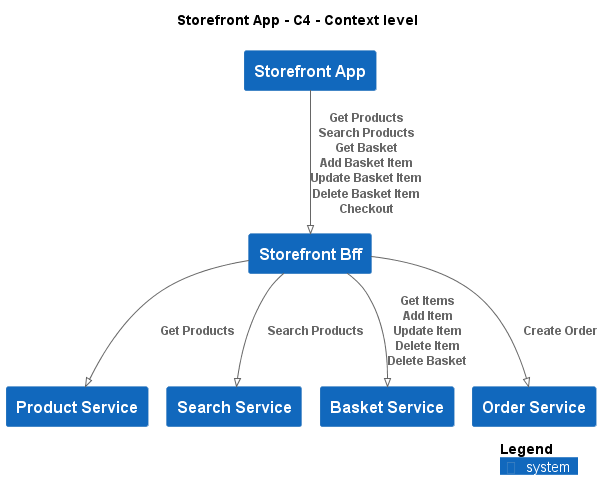

The diagram above was rendered by PlantUML. Its source (embedded in the PNG):
@startuml
!pragma layout smetana
!include ..\..\.c4s\C4_Context.puml

AddElementTag("state:new", $bgColor=green, $fontColor=#ffffff, $borderColor=green, $shadowing="False")
AddElementTag("state:changed", $bgColor=orange, $fontColor=#ffffff, $borderColor=orange, $shadowing="False")
AddElementTag("state:removed", $bgColor=red, $fontColor=#ffffff, $borderColor=red, $shadowing="False")

AddRelTag("state:new", $textColor=green, $lineColor=green)
AddRelTag("state:changed", $textColor=orange, $lineColor=orange)
AddRelTag("state:removed", $textColor=red, $lineColor=red)

SHOW_PERSON_PORTRAIT()
LAYOUT_TOP_DOWN()

skinparam linetype polyline

title Storefront App - C4 - Context level

System(ECommercePlatform.SoftwareSystems.StorefrontApp, "Storefront App", "")
System(ECommercePlatform.SoftwareSystems.StorefrontBff, "Storefront Bff", "")
System(ECommercePlatform.SoftwareSystems.ProductService, "Product Service", "")
System(ECommercePlatform.SoftwareSystems.SearchService, "Search Service", "")
System(ECommercePlatform.SoftwareSystems.BasketService, "Basket Service", "")
System(ECommercePlatform.SoftwareSystems.OrderService, "Order Service", "")

Rel(ECommercePlatform.SoftwareSystems.StorefrontApp, ECommercePlatform.SoftwareSystems.StorefrontBff, "Get Products\nSearch Products\nGet Basket\nAdd Basket Item\nUpdate Basket Item\nDelete Basket Item\nCheckout")
Rel(ECommercePlatform.SoftwareSystems.StorefrontBff, ECommercePlatform.SoftwareSystems.ProductService, "Get Products")
Rel(ECommercePlatform.SoftwareSystems.StorefrontBff, ECommercePlatform.SoftwareSystems.SearchService, "Search Products")
Rel(ECommercePlatform.SoftwareSystems.StorefrontBff, ECommercePlatform.SoftwareSystems.BasketService, "Get Items\nAdd Item\nUpdate Item\nDelete Item\nDelete Basket")
Rel(ECommercePlatform.SoftwareSystems.StorefrontBff, ECommercePlatform.SoftwareSystems.OrderService, "Create Order")


SHOW_LEGEND()
@enduml